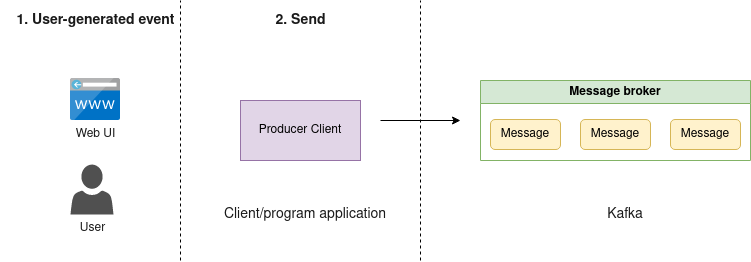

The diagram above was exported from draw.io. Its source (the exported page's mxGraphModel, read from the mxfile embedded in the PNG):
<mxGraphModel dx="1422" dy="820" grid="1" gridSize="10" guides="1" tooltips="1" connect="1" arrows="1" fold="1" page="1" pageScale="1" pageWidth="1169" pageHeight="827" math="0" shadow="0">
  <root>
    <mxCell id="0" />
    <mxCell id="1" parent="0" />
    <mxCell id="_ZlAytXpjHiMPo9ZUu4V-10" value="Message broker" style="swimlane;whiteSpace=wrap;html=1;fillColor=#d5e8d4;strokeColor=#82b366;" vertex="1" parent="1">
      <mxGeometry x="640" y="280" width="270" height="80" as="geometry" />
    </mxCell>
    <mxCell id="_ZlAytXpjHiMPo9ZUu4V-19" value="Message" style="rounded=1;whiteSpace=wrap;html=1;fillColor=#fff2cc;strokeColor=#d6b656;" vertex="1" parent="_ZlAytXpjHiMPo9ZUu4V-10">
      <mxGeometry x="10" y="39" width="70" height="30" as="geometry" />
    </mxCell>
    <mxCell id="_ZlAytXpjHiMPo9ZUu4V-18" value="Message" style="rounded=1;whiteSpace=wrap;html=1;fillColor=#fff2cc;strokeColor=#d6b656;" vertex="1" parent="_ZlAytXpjHiMPo9ZUu4V-10">
      <mxGeometry x="100" y="39" width="70" height="30" as="geometry" />
    </mxCell>
    <mxCell id="_ZlAytXpjHiMPo9ZUu4V-17" value="Message" style="rounded=1;whiteSpace=wrap;html=1;fillColor=#fff2cc;strokeColor=#d6b656;" vertex="1" parent="_ZlAytXpjHiMPo9ZUu4V-10">
      <mxGeometry x="190" y="39" width="70" height="30" as="geometry" />
    </mxCell>
    <mxCell id="_ZlAytXpjHiMPo9ZUu4V-14" value="User" style="sketch=0;pointerEvents=1;shadow=0;dashed=0;html=1;strokeColor=none;labelPosition=center;verticalLabelPosition=bottom;verticalAlign=top;align=center;fillColor=#505050;shape=mxgraph.mscae.intune.account_portal;fontColor=#1A1A1A;" vertex="1" parent="1">
      <mxGeometry x="230" y="364" width="43" height="50" as="geometry" />
    </mxCell>
    <mxCell id="_ZlAytXpjHiMPo9ZUu4V-15" value="Producer Client" style="rounded=0;whiteSpace=wrap;html=1;fillColor=#e1d5e7;strokeColor=#9673a6;" vertex="1" parent="1">
      <mxGeometry x="400" y="300" width="120" height="60" as="geometry" />
    </mxCell>
    <mxCell id="_ZlAytXpjHiMPo9ZUu4V-20" value="Web UI" style="sketch=0;aspect=fixed;html=1;points=[];align=center;image;fontSize=12;image=img/lib/mscae/CustomDomain.svg;fontColor=#1A1A1A;" vertex="1" parent="1">
      <mxGeometry x="230" y="278" width="50" height="42" as="geometry" />
    </mxCell>
    <mxCell id="_ZlAytXpjHiMPo9ZUu4V-21" value="" style="endArrow=none;dashed=1;html=1;rounded=0;fontColor=#1A1A1A;" edge="1" parent="1">
      <mxGeometry width="50" height="50" relative="1" as="geometry">
        <mxPoint x="340" y="460" as="sourcePoint" />
        <mxPoint x="340" y="200" as="targetPoint" />
      </mxGeometry>
    </mxCell>
    <mxCell id="_ZlAytXpjHiMPo9ZUu4V-23" value="" style="endArrow=classic;html=1;rounded=0;fontColor=#1A1A1A;" edge="1" parent="1">
      <mxGeometry width="50" height="50" relative="1" as="geometry">
        <mxPoint x="540" y="320" as="sourcePoint" />
        <mxPoint x="620" y="320" as="targetPoint" />
      </mxGeometry>
    </mxCell>
    <mxCell id="_ZlAytXpjHiMPo9ZUu4V-24" value="1. User-generated event" style="text;strokeColor=none;fillColor=none;html=1;fontSize=14;fontStyle=1;verticalAlign=middle;align=center;fontColor=#1A1A1A;" vertex="1" parent="1">
      <mxGeometry x="160" y="200" width="190" height="40" as="geometry" />
    </mxCell>
    <mxCell id="_ZlAytXpjHiMPo9ZUu4V-25" value="2. Send" style="text;strokeColor=none;fillColor=none;html=1;fontSize=14;fontStyle=1;verticalAlign=middle;align=center;fontColor=#1A1A1A;" vertex="1" parent="1">
      <mxGeometry x="365" y="200" width="190" height="40" as="geometry" />
    </mxCell>
    <mxCell id="_ZlAytXpjHiMPo9ZUu4V-26" value="Client/program application" style="text;html=1;strokeColor=none;fillColor=none;align=center;verticalAlign=middle;whiteSpace=wrap;rounded=0;fontSize=14;fontColor=#1A1A1A;" vertex="1" parent="1">
      <mxGeometry x="375" y="399" width="180" height="30" as="geometry" />
    </mxCell>
    <mxCell id="_ZlAytXpjHiMPo9ZUu4V-27" value="Kafka" style="text;html=1;strokeColor=none;fillColor=none;align=center;verticalAlign=middle;whiteSpace=wrap;rounded=0;fontSize=14;fontColor=#1A1A1A;" vertex="1" parent="1">
      <mxGeometry x="730" y="399" width="110" height="30" as="geometry" />
    </mxCell>
    <mxCell id="_ZlAytXpjHiMPo9ZUu4V-28" value="" style="endArrow=none;dashed=1;html=1;rounded=0;fontColor=#1A1A1A;" edge="1" parent="1">
      <mxGeometry width="50" height="50" relative="1" as="geometry">
        <mxPoint x="580" y="460" as="sourcePoint" />
        <mxPoint x="580" y="200" as="targetPoint" />
      </mxGeometry>
    </mxCell>
  </root>
</mxGraphModel>